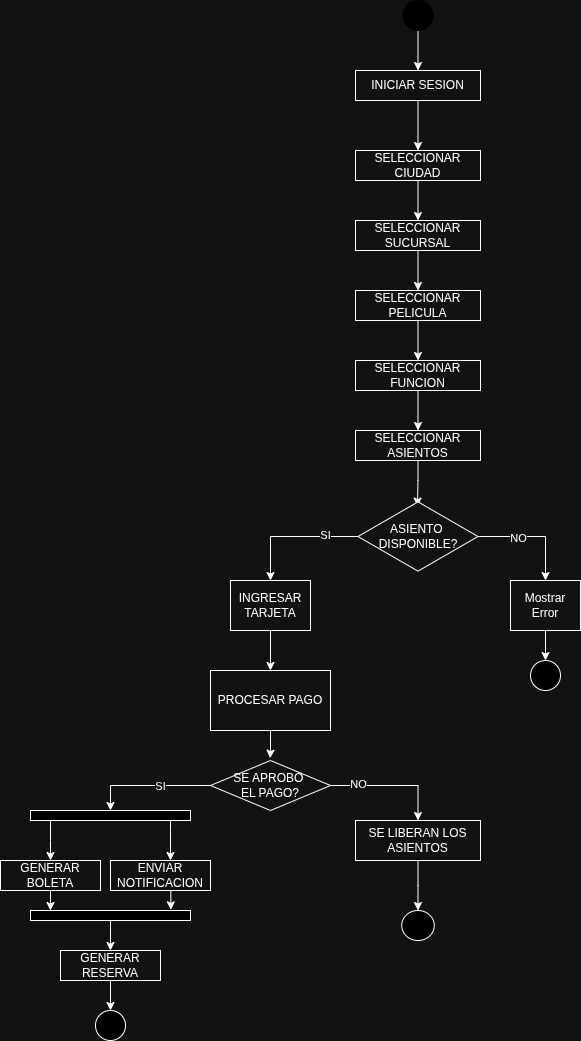

The diagram above was exported from draw.io. Its source (the exported page's mxGraphModel, read from the mxfile embedded in the PNG):
<mxGraphModel dx="1973" dy="638" grid="1" gridSize="10" guides="1" tooltips="1" connect="1" arrows="1" fold="1" page="1" pageScale="1" pageWidth="850" pageHeight="1100" math="0" shadow="0" extFonts="Permanent Marker^https://fonts.googleapis.com/css?family=Permanent+Marker">
  <root>
    <mxCell id="0" />
    <mxCell id="1" parent="0" />
    <mxCell id="5aR_306qWvX4dyJofWL0-3" edge="1" parent="1" source="5aR_306qWvX4dyJofWL0-1" style="edgeStyle=orthogonalEdgeStyle;rounded=0;orthogonalLoop=1;jettySize=auto;html=1;entryX=0.5;entryY=0;entryDx=0;entryDy=0;" target="5aR_306qWvX4dyJofWL0-2">
      <mxGeometry relative="1" as="geometry" />
    </mxCell>
    <mxCell id="5aR_306qWvX4dyJofWL0-1" parent="1" style="ellipse;whiteSpace=wrap;html=1;fillColor=light-dark(#FFFFFF,#000000);strokeColor=light-dark(#FFFFFF,#000000);" value="" vertex="1">
      <mxGeometry height="30" width="30" x="352.5" y="160" as="geometry" />
    </mxCell>
    <mxCell id="5aR_306qWvX4dyJofWL0-51" edge="1" parent="1" source="5aR_306qWvX4dyJofWL0-2" style="edgeStyle=orthogonalEdgeStyle;rounded=0;orthogonalLoop=1;jettySize=auto;html=1;entryX=0.5;entryY=0;entryDx=0;entryDy=0;" target="5aR_306qWvX4dyJofWL0-6">
      <mxGeometry relative="1" as="geometry" />
    </mxCell>
    <mxCell id="5aR_306qWvX4dyJofWL0-2" parent="1" style="rounded=0;whiteSpace=wrap;html=1;" value="INICIAR SESION" vertex="1">
      <mxGeometry height="30" width="125" x="305" y="230" as="geometry" />
    </mxCell>
    <mxCell id="5aR_306qWvX4dyJofWL0-9" edge="1" parent="1" source="5aR_306qWvX4dyJofWL0-6" style="edgeStyle=orthogonalEdgeStyle;rounded=0;orthogonalLoop=1;jettySize=auto;html=1;" target="5aR_306qWvX4dyJofWL0-8" value="">
      <mxGeometry relative="1" as="geometry" />
    </mxCell>
    <mxCell id="5aR_306qWvX4dyJofWL0-6" parent="1" style="whiteSpace=wrap;html=1;rounded=0;" value="SELECCIONAR CIUDAD" vertex="1">
      <mxGeometry height="30" width="125" x="305" y="310" as="geometry" />
    </mxCell>
    <mxCell id="5aR_306qWvX4dyJofWL0-11" edge="1" parent="1" source="5aR_306qWvX4dyJofWL0-8" style="edgeStyle=orthogonalEdgeStyle;rounded=0;orthogonalLoop=1;jettySize=auto;html=1;" target="5aR_306qWvX4dyJofWL0-10" value="">
      <mxGeometry relative="1" as="geometry" />
    </mxCell>
    <mxCell id="5aR_306qWvX4dyJofWL0-8" parent="1" style="whiteSpace=wrap;html=1;rounded=0;" value="SELECCIONAR SUCURSAL" vertex="1">
      <mxGeometry height="30" width="125" x="305" y="380" as="geometry" />
    </mxCell>
    <mxCell id="5aR_306qWvX4dyJofWL0-13" edge="1" parent="1" source="5aR_306qWvX4dyJofWL0-10" style="edgeStyle=orthogonalEdgeStyle;rounded=0;orthogonalLoop=1;jettySize=auto;html=1;" target="5aR_306qWvX4dyJofWL0-12" value="">
      <mxGeometry relative="1" as="geometry" />
    </mxCell>
    <mxCell id="5aR_306qWvX4dyJofWL0-10" parent="1" style="whiteSpace=wrap;html=1;rounded=0;" value="SELECCIONAR PELICULA" vertex="1">
      <mxGeometry height="30" width="125" x="305" y="450" as="geometry" />
    </mxCell>
    <mxCell id="5aR_306qWvX4dyJofWL0-15" edge="1" parent="1" source="5aR_306qWvX4dyJofWL0-12" style="edgeStyle=orthogonalEdgeStyle;rounded=0;orthogonalLoop=1;jettySize=auto;html=1;" target="5aR_306qWvX4dyJofWL0-14" value="">
      <mxGeometry relative="1" as="geometry" />
    </mxCell>
    <mxCell id="5aR_306qWvX4dyJofWL0-12" parent="1" style="whiteSpace=wrap;html=1;rounded=0;" value="SELECCIONAR FUNCION" vertex="1">
      <mxGeometry height="30" width="125" x="305" y="520" as="geometry" />
    </mxCell>
    <mxCell id="5aR_306qWvX4dyJofWL0-17" edge="1" parent="1" source="5aR_306qWvX4dyJofWL0-14" style="edgeStyle=orthogonalEdgeStyle;rounded=0;orthogonalLoop=1;jettySize=auto;html=1;entryX=0.495;entryY=0.077;entryDx=0;entryDy=0;entryPerimeter=0;" target="5aR_306qWvX4dyJofWL0-18" value="">
      <mxGeometry relative="1" as="geometry">
        <mxPoint x="367.5" y="600" as="targetPoint" />
      </mxGeometry>
    </mxCell>
    <mxCell id="5aR_306qWvX4dyJofWL0-14" parent="1" style="whiteSpace=wrap;html=1;rounded=0;" value="SELECCIONAR ASIENTOS" vertex="1">
      <mxGeometry height="30" width="125" x="305" y="590" as="geometry" />
    </mxCell>
    <mxCell id="5aR_306qWvX4dyJofWL0-21" edge="1" parent="1" source="5aR_306qWvX4dyJofWL0-18" style="edgeStyle=orthogonalEdgeStyle;rounded=0;orthogonalLoop=1;jettySize=auto;html=1;" target="5aR_306qWvX4dyJofWL0-20" value="">
      <mxGeometry relative="1" as="geometry" />
    </mxCell>
    <mxCell id="5aR_306qWvX4dyJofWL0-24" connectable="0" parent="5aR_306qWvX4dyJofWL0-21" style="edgeLabel;html=1;align=center;verticalAlign=middle;resizable=0;points=[];" value="NO" vertex="1">
      <mxGeometry relative="1" x="-0.2855" y="-2" as="geometry">
        <mxPoint as="offset" />
      </mxGeometry>
    </mxCell>
    <mxCell id="5aR_306qWvX4dyJofWL0-26" edge="1" parent="1" source="5aR_306qWvX4dyJofWL0-18" style="edgeStyle=orthogonalEdgeStyle;rounded=0;orthogonalLoop=1;jettySize=auto;html=1;" target="5aR_306qWvX4dyJofWL0-25" value="">
      <mxGeometry relative="1" as="geometry" />
    </mxCell>
    <mxCell id="5aR_306qWvX4dyJofWL0-27" connectable="0" parent="5aR_306qWvX4dyJofWL0-26" style="edgeLabel;html=1;align=center;verticalAlign=middle;resizable=0;points=[];" value="SI" vertex="1">
      <mxGeometry relative="1" x="-0.5089" y="-1" as="geometry">
        <mxPoint as="offset" />
      </mxGeometry>
    </mxCell>
    <mxCell id="5aR_306qWvX4dyJofWL0-18" parent="1" style="html=1;whiteSpace=wrap;aspect=fixed;shape=isoRectangle;" value="ASIENTO&amp;nbsp;&lt;div&gt;DISPONIBLE?&lt;/div&gt;" vertex="1">
      <mxGeometry height="72" width="120" x="307.5" y="660" as="geometry" />
    </mxCell>
    <mxCell id="5aR_306qWvX4dyJofWL0-23" edge="1" parent="1" source="5aR_306qWvX4dyJofWL0-20" style="edgeStyle=orthogonalEdgeStyle;rounded=0;orthogonalLoop=1;jettySize=auto;html=1;exitX=0.5;exitY=1;exitDx=0;exitDy=0;entryX=0.5;entryY=0;entryDx=0;entryDy=0;" target="5aR_306qWvX4dyJofWL0-22">
      <mxGeometry relative="1" as="geometry" />
    </mxCell>
    <mxCell id="5aR_306qWvX4dyJofWL0-20" parent="1" style="whiteSpace=wrap;html=1;" value="Mostrar Error" vertex="1">
      <mxGeometry height="50" width="70" x="460" y="740" as="geometry" />
    </mxCell>
    <mxCell id="5aR_306qWvX4dyJofWL0-22" parent="1" style="ellipse;whiteSpace=wrap;html=1;fillColor=light-dark(#FFFFFF,#000000);strokeColor=light-dark(#FFFFFF,#FFFFFF);" value="" vertex="1">
      <mxGeometry height="30" width="30" x="480" y="820" as="geometry" />
    </mxCell>
    <mxCell id="5aR_306qWvX4dyJofWL0-29" edge="1" parent="1" source="5aR_306qWvX4dyJofWL0-25" style="edgeStyle=orthogonalEdgeStyle;rounded=0;orthogonalLoop=1;jettySize=auto;html=1;" target="5aR_306qWvX4dyJofWL0-28" value="">
      <mxGeometry relative="1" as="geometry" />
    </mxCell>
    <mxCell id="5aR_306qWvX4dyJofWL0-25" parent="1" style="whiteSpace=wrap;html=1;" value="INGRESAR TARJETA" vertex="1">
      <mxGeometry height="50" width="80" x="180" y="740" as="geometry" />
    </mxCell>
    <mxCell id="5aR_306qWvX4dyJofWL0-28" parent="1" style="whiteSpace=wrap;html=1;" value="PROCESAR PAGO" vertex="1">
      <mxGeometry height="60" width="120" x="160" y="830" as="geometry" />
    </mxCell>
    <mxCell id="5aR_306qWvX4dyJofWL0-33" edge="1" parent="1" source="5aR_306qWvX4dyJofWL0-30" style="edgeStyle=orthogonalEdgeStyle;rounded=0;orthogonalLoop=1;jettySize=auto;html=1;" target="5aR_306qWvX4dyJofWL0-32" value="">
      <mxGeometry relative="1" as="geometry">
        <Array as="points">
          <mxPoint x="60" y="945" />
        </Array>
      </mxGeometry>
    </mxCell>
    <mxCell id="5aR_306qWvX4dyJofWL0-34" connectable="0" parent="5aR_306qWvX4dyJofWL0-33" style="edgeLabel;html=1;align=center;verticalAlign=middle;resizable=0;points=[];" value="SI" vertex="1">
      <mxGeometry relative="1" x="-0.1947" y="1" as="geometry">
        <mxPoint as="offset" />
      </mxGeometry>
    </mxCell>
    <mxCell id="5aR_306qWvX4dyJofWL0-46" edge="1" parent="1" source="5aR_306qWvX4dyJofWL0-30" style="edgeStyle=orthogonalEdgeStyle;rounded=0;orthogonalLoop=1;jettySize=auto;html=1;" target="5aR_306qWvX4dyJofWL0-45" value="">
      <mxGeometry relative="1" as="geometry" />
    </mxCell>
    <mxCell id="5aR_306qWvX4dyJofWL0-47" connectable="0" parent="5aR_306qWvX4dyJofWL0-46" style="edgeLabel;html=1;align=center;verticalAlign=middle;resizable=0;points=[];" value="NO" vertex="1">
      <mxGeometry relative="1" x="-0.5537" y="1" as="geometry">
        <mxPoint as="offset" />
      </mxGeometry>
    </mxCell>
    <mxCell id="5aR_306qWvX4dyJofWL0-30" parent="1" style="rhombus;whiteSpace=wrap;html=1;" value="SE APROBO&amp;nbsp;&lt;div&gt;EL PAGO?&lt;/div&gt;" vertex="1">
      <mxGeometry height="50" width="120" x="160" y="920" as="geometry" />
    </mxCell>
    <mxCell id="5aR_306qWvX4dyJofWL0-31" edge="1" parent="1" source="5aR_306qWvX4dyJofWL0-28" style="edgeStyle=orthogonalEdgeStyle;rounded=0;orthogonalLoop=1;jettySize=auto;html=1;entryX=0.497;entryY=-0.047;entryDx=0;entryDy=0;entryPerimeter=0;" target="5aR_306qWvX4dyJofWL0-30">
      <mxGeometry relative="1" as="geometry" />
    </mxCell>
    <mxCell id="5aR_306qWvX4dyJofWL0-35" edge="1" parent="1" source="5aR_306qWvX4dyJofWL0-32" style="edgeStyle=orthogonalEdgeStyle;rounded=0;orthogonalLoop=1;jettySize=auto;html=1;entryX=0.5;entryY=0;entryDx=0;entryDy=0;" target="5aR_306qWvX4dyJofWL0-36">
      <mxGeometry relative="1" as="geometry">
        <Array as="points">
          <mxPoint y="1000" />
          <mxPoint y="1000" />
        </Array>
        <mxPoint x="20" y="1020" as="targetPoint" />
      </mxGeometry>
    </mxCell>
    <mxCell id="5aR_306qWvX4dyJofWL0-32" parent="1" style="whiteSpace=wrap;html=1;fillColor=light-dark(#FFFFFF,#000000);" value="" vertex="1">
      <mxGeometry height="10" width="160" x="-20" y="970" as="geometry" />
    </mxCell>
    <mxCell id="5aR_306qWvX4dyJofWL0-36" parent="1" style="rounded=0;whiteSpace=wrap;html=1;" value="GENERAR BOLETA" vertex="1">
      <mxGeometry height="30" width="100" x="-50" y="1020" as="geometry" />
    </mxCell>
    <mxCell id="5aR_306qWvX4dyJofWL0-37" parent="1" style="rounded=0;whiteSpace=wrap;html=1;" value="ENVIAR NOTIFICACION" vertex="1">
      <mxGeometry height="30" width="100" x="60" y="1020" as="geometry" />
    </mxCell>
    <mxCell id="5aR_306qWvX4dyJofWL0-38" edge="1" parent="1" source="5aR_306qWvX4dyJofWL0-32" style="edgeStyle=orthogonalEdgeStyle;rounded=0;orthogonalLoop=1;jettySize=auto;html=1;entryX=0.6;entryY=0;entryDx=0;entryDy=0;entryPerimeter=0;" target="5aR_306qWvX4dyJofWL0-37">
      <mxGeometry relative="1" as="geometry">
        <Array as="points">
          <mxPoint x="120" y="990" />
          <mxPoint x="120" y="990" />
        </Array>
      </mxGeometry>
    </mxCell>
    <mxCell id="KKLh37B8X7MbpTEU-KGI-2" edge="1" parent="1" source="5aR_306qWvX4dyJofWL0-39" style="edgeStyle=orthogonalEdgeStyle;rounded=0;orthogonalLoop=1;jettySize=auto;html=1;entryX=0.5;entryY=0;entryDx=0;entryDy=0;" target="KKLh37B8X7MbpTEU-KGI-1">
      <mxGeometry relative="1" as="geometry" />
    </mxCell>
    <mxCell id="5aR_306qWvX4dyJofWL0-39" parent="1" style="whiteSpace=wrap;html=1;fillColor=light-dark(#FFFFFF,#000000);" value="" vertex="1">
      <mxGeometry height="10" width="160" x="-20" y="1070" as="geometry" />
    </mxCell>
    <mxCell id="5aR_306qWvX4dyJofWL0-41" edge="1" parent="1" source="5aR_306qWvX4dyJofWL0-36" style="edgeStyle=orthogonalEdgeStyle;rounded=0;orthogonalLoop=1;jettySize=auto;html=1;entryX=0.125;entryY=0;entryDx=0;entryDy=0;entryPerimeter=0;" target="5aR_306qWvX4dyJofWL0-39">
      <mxGeometry relative="1" as="geometry" />
    </mxCell>
    <mxCell id="5aR_306qWvX4dyJofWL0-42" edge="1" parent="1" source="5aR_306qWvX4dyJofWL0-37" style="edgeStyle=orthogonalEdgeStyle;rounded=0;orthogonalLoop=1;jettySize=auto;html=1;entryX=0.877;entryY=-0.067;entryDx=0;entryDy=0;entryPerimeter=0;" target="5aR_306qWvX4dyJofWL0-39">
      <mxGeometry relative="1" as="geometry">
        <Array as="points">
          <mxPoint x="120" y="1070" />
        </Array>
      </mxGeometry>
    </mxCell>
    <mxCell id="5aR_306qWvX4dyJofWL0-43" parent="1" style="ellipse;whiteSpace=wrap;html=1;fillColor=light-dark(#FFFFFF,#000000);" value="" vertex="1">
      <mxGeometry height="30" width="30" x="45" y="1170" as="geometry" />
    </mxCell>
    <mxCell id="5aR_306qWvX4dyJofWL0-49" edge="1" parent="1" source="5aR_306qWvX4dyJofWL0-45" style="edgeStyle=orthogonalEdgeStyle;rounded=0;orthogonalLoop=1;jettySize=auto;html=1;" target="5aR_306qWvX4dyJofWL0-48" value="">
      <mxGeometry relative="1" as="geometry" />
    </mxCell>
    <mxCell id="5aR_306qWvX4dyJofWL0-45" parent="1" style="whiteSpace=wrap;html=1;" value="SE LIBERAN LOS ASIENTOS" vertex="1">
      <mxGeometry height="40" width="125" x="305" y="980" as="geometry" />
    </mxCell>
    <mxCell id="5aR_306qWvX4dyJofWL0-48" parent="1" style="ellipse;whiteSpace=wrap;html=1;fillColor=light-dark(#FFFFFF,#000000);" value="" vertex="1">
      <mxGeometry height="30" width="32.5" x="351.25" y="1070" as="geometry" />
    </mxCell>
    <mxCell id="KKLh37B8X7MbpTEU-KGI-3" edge="1" parent="1" source="KKLh37B8X7MbpTEU-KGI-1" style="edgeStyle=orthogonalEdgeStyle;rounded=0;orthogonalLoop=1;jettySize=auto;html=1;entryX=0.5;entryY=0;entryDx=0;entryDy=0;" target="5aR_306qWvX4dyJofWL0-43">
      <mxGeometry relative="1" as="geometry" />
    </mxCell>
    <mxCell id="KKLh37B8X7MbpTEU-KGI-1" parent="1" style="rounded=0;whiteSpace=wrap;html=1;" value="GENERAR RESERVA" vertex="1">
      <mxGeometry height="30" width="100" x="10" y="1110" as="geometry" />
    </mxCell>
  </root>
</mxGraphModel>